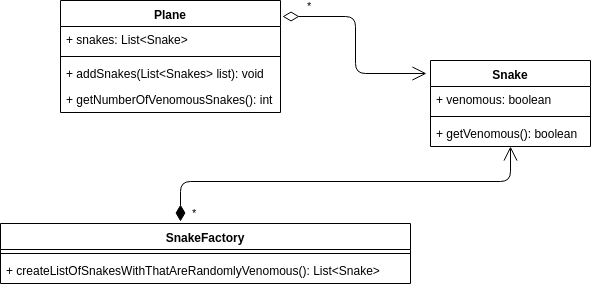

The diagram above was exported from draw.io. Its source (the exported page's mxGraphModel, read from the mxfile embedded in the PNG):
<mxGraphModel dx="711" dy="429" grid="1" gridSize="10" guides="1" tooltips="1" connect="1" arrows="1" fold="1" page="1" pageScale="1" pageWidth="850" pageHeight="1100" math="0" shadow="0">
  <root>
    <mxCell id="0" />
    <mxCell id="1" parent="0" />
    <mxCell id="iGesjMWclOanqfIYJyo4-6" value="Plane" style="swimlane;fontStyle=1;align=center;verticalAlign=top;childLayout=stackLayout;horizontal=1;startSize=26;horizontalStack=0;resizeParent=1;resizeParentMax=0;resizeLast=0;collapsible=1;marginBottom=0;" vertex="1" parent="1">
      <mxGeometry x="100" y="59" width="220" height="112" as="geometry" />
    </mxCell>
    <mxCell id="iGesjMWclOanqfIYJyo4-7" value="+ snakes: List&lt;Snake&gt;" style="text;strokeColor=none;fillColor=none;align=left;verticalAlign=top;spacingLeft=4;spacingRight=4;overflow=hidden;rotatable=0;points=[[0,0.5],[1,0.5]];portConstraint=eastwest;" vertex="1" parent="iGesjMWclOanqfIYJyo4-6">
      <mxGeometry y="26" width="220" height="26" as="geometry" />
    </mxCell>
    <mxCell id="iGesjMWclOanqfIYJyo4-8" value="" style="line;strokeWidth=1;fillColor=none;align=left;verticalAlign=middle;spacingTop=-1;spacingLeft=3;spacingRight=3;rotatable=0;labelPosition=right;points=[];portConstraint=eastwest;" vertex="1" parent="iGesjMWclOanqfIYJyo4-6">
      <mxGeometry y="52" width="220" height="8" as="geometry" />
    </mxCell>
    <mxCell id="iGesjMWclOanqfIYJyo4-9" value="+ addSnakes(List&lt;Snakes&gt; list): void" style="text;strokeColor=none;fillColor=none;align=left;verticalAlign=top;spacingLeft=4;spacingRight=4;overflow=hidden;rotatable=0;points=[[0,0.5],[1,0.5]];portConstraint=eastwest;" vertex="1" parent="iGesjMWclOanqfIYJyo4-6">
      <mxGeometry y="60" width="220" height="26" as="geometry" />
    </mxCell>
    <mxCell id="iGesjMWclOanqfIYJyo4-11" value="+ getNumberOfVenomousSnakes(): int" style="text;strokeColor=none;fillColor=none;align=left;verticalAlign=top;spacingLeft=4;spacingRight=4;overflow=hidden;rotatable=0;points=[[0,0.5],[1,0.5]];portConstraint=eastwest;" vertex="1" parent="iGesjMWclOanqfIYJyo4-6">
      <mxGeometry y="86" width="220" height="26" as="geometry" />
    </mxCell>
    <mxCell id="iGesjMWclOanqfIYJyo4-12" value="Snake" style="swimlane;fontStyle=1;align=center;verticalAlign=top;childLayout=stackLayout;horizontal=1;startSize=26;horizontalStack=0;resizeParent=1;resizeParentMax=0;resizeLast=0;collapsible=1;marginBottom=0;" vertex="1" parent="1">
      <mxGeometry x="470" y="119" width="160" height="86" as="geometry" />
    </mxCell>
    <mxCell id="iGesjMWclOanqfIYJyo4-13" value="+ venomous: boolean" style="text;strokeColor=none;fillColor=none;align=left;verticalAlign=top;spacingLeft=4;spacingRight=4;overflow=hidden;rotatable=0;points=[[0,0.5],[1,0.5]];portConstraint=eastwest;" vertex="1" parent="iGesjMWclOanqfIYJyo4-12">
      <mxGeometry y="26" width="160" height="26" as="geometry" />
    </mxCell>
    <mxCell id="iGesjMWclOanqfIYJyo4-14" value="" style="line;strokeWidth=1;fillColor=none;align=left;verticalAlign=middle;spacingTop=-1;spacingLeft=3;spacingRight=3;rotatable=0;labelPosition=right;points=[];portConstraint=eastwest;" vertex="1" parent="iGesjMWclOanqfIYJyo4-12">
      <mxGeometry y="52" width="160" height="8" as="geometry" />
    </mxCell>
    <mxCell id="iGesjMWclOanqfIYJyo4-15" value="+ getVenomous(): boolean" style="text;strokeColor=none;fillColor=none;align=left;verticalAlign=top;spacingLeft=4;spacingRight=4;overflow=hidden;rotatable=0;points=[[0,0.5],[1,0.5]];portConstraint=eastwest;" vertex="1" parent="iGesjMWclOanqfIYJyo4-12">
      <mxGeometry y="60" width="160" height="26" as="geometry" />
    </mxCell>
    <mxCell id="iGesjMWclOanqfIYJyo4-16" value="SnakeFactory" style="swimlane;fontStyle=1;align=center;verticalAlign=top;childLayout=stackLayout;horizontal=1;startSize=26;horizontalStack=0;resizeParent=1;resizeParentMax=0;resizeLast=0;collapsible=1;marginBottom=0;" vertex="1" parent="1">
      <mxGeometry x="40" y="282" width="410" height="60" as="geometry" />
    </mxCell>
    <mxCell id="iGesjMWclOanqfIYJyo4-18" value="" style="line;strokeWidth=1;fillColor=none;align=left;verticalAlign=middle;spacingTop=-1;spacingLeft=3;spacingRight=3;rotatable=0;labelPosition=right;points=[];portConstraint=eastwest;" vertex="1" parent="iGesjMWclOanqfIYJyo4-16">
      <mxGeometry y="26" width="410" height="8" as="geometry" />
    </mxCell>
    <mxCell id="iGesjMWclOanqfIYJyo4-19" value="+ createListOfSnakesWithThatAreRandomlyVenomous(): List&lt;Snake&gt;" style="text;strokeColor=none;fillColor=none;align=left;verticalAlign=top;spacingLeft=4;spacingRight=4;overflow=hidden;rotatable=0;points=[[0,0.5],[1,0.5]];portConstraint=eastwest;" vertex="1" parent="iGesjMWclOanqfIYJyo4-16">
      <mxGeometry y="34" width="410" height="26" as="geometry" />
    </mxCell>
    <mxCell id="iGesjMWclOanqfIYJyo4-20" value="*" style="endArrow=open;html=1;endSize=12;startArrow=diamondThin;startSize=14;startFill=0;edgeStyle=orthogonalEdgeStyle;align=left;verticalAlign=bottom;entryX=-0.027;entryY=0.151;entryDx=0;entryDy=0;exitX=1.008;exitY=0.146;exitDx=0;exitDy=0;exitPerimeter=0;entryPerimeter=0;" edge="1" parent="1" source="iGesjMWclOanqfIYJyo4-6" target="iGesjMWclOanqfIYJyo4-12">
      <mxGeometry x="-0.7727" y="2" relative="1" as="geometry">
        <mxPoint x="330" y="140" as="sourcePoint" />
        <mxPoint x="540" y="207" as="targetPoint" />
        <mxPoint as="offset" />
      </mxGeometry>
    </mxCell>
    <mxCell id="iGesjMWclOanqfIYJyo4-24" value="*" style="endArrow=open;html=1;endSize=12;startArrow=diamondThin;startSize=14;startFill=1;edgeStyle=orthogonalEdgeStyle;align=left;verticalAlign=bottom;" edge="1" parent="1" target="iGesjMWclOanqfIYJyo4-12">
      <mxGeometry x="-0.7531" y="-40" relative="1" as="geometry">
        <mxPoint x="220" y="280" as="sourcePoint" />
        <mxPoint x="370" y="220" as="targetPoint" />
        <Array as="points">
          <mxPoint x="220" y="240" />
          <mxPoint x="550" y="240" />
        </Array>
        <mxPoint as="offset" />
      </mxGeometry>
    </mxCell>
  </root>
</mxGraphModel>